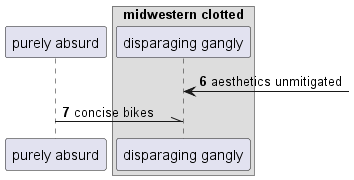

The diagram above was rendered by PlantUML. Its source (embedded in the PNG):
@startuml
participant "purely absurd" as 0
box "midwestern clotted"
participant "disparaging gangly" as 1
end box
autonumber 6 1
1 <-] : aesthetics unmitigated
0 -\\ 1: concise bikes
@enduml